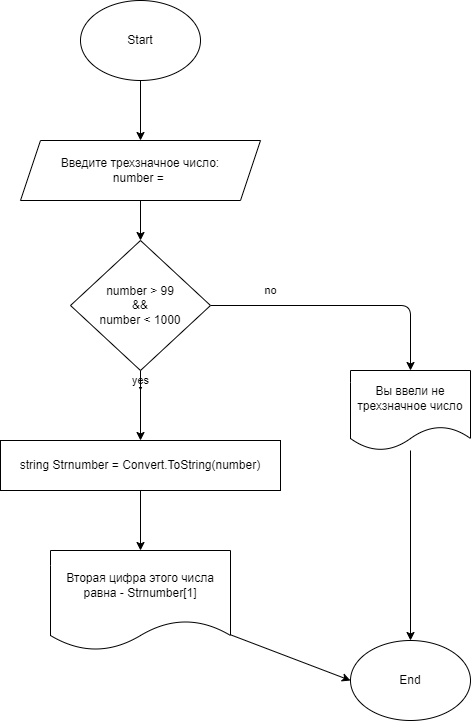

The diagram above was exported from draw.io. Its source (the exported page's mxGraphModel, read from the mxfile embedded in the PNG):
<mxGraphModel dx="2050" dy="813" grid="1" gridSize="10" guides="1" tooltips="1" connect="1" arrows="1" fold="1" page="1" pageScale="1" pageWidth="827" pageHeight="1169" math="0" shadow="0">
  <root>
    <mxCell id="0" />
    <mxCell id="1" parent="0" />
    <mxCell id="4" style="edgeStyle=none;html=1;entryX=0.5;entryY=0;entryDx=0;entryDy=0;" edge="1" parent="1" source="2" target="3">
      <mxGeometry relative="1" as="geometry" />
    </mxCell>
    <mxCell id="2" value="Start" style="ellipse;whiteSpace=wrap;html=1;" vertex="1" parent="1">
      <mxGeometry x="80" y="10" width="120" height="80" as="geometry" />
    </mxCell>
    <mxCell id="6" value="" style="edgeStyle=none;html=1;" edge="1" parent="1" source="3">
      <mxGeometry relative="1" as="geometry">
        <mxPoint x="140" y="250" as="targetPoint" />
      </mxGeometry>
    </mxCell>
    <mxCell id="3" value="Введите трехзначное число:&lt;br&gt;number =&amp;nbsp;" style="shape=parallelogram;perimeter=parallelogramPerimeter;whiteSpace=wrap;html=1;fixedSize=1;" vertex="1" parent="1">
      <mxGeometry x="20" y="150" width="240" height="60" as="geometry" />
    </mxCell>
    <mxCell id="16" style="edgeStyle=none;html=1;" edge="1" parent="1" source="7">
      <mxGeometry relative="1" as="geometry">
        <mxPoint x="140" y="560" as="targetPoint" />
      </mxGeometry>
    </mxCell>
    <mxCell id="7" value="string Strnumber = Convert.ToString(number)" style="whiteSpace=wrap;html=1;" vertex="1" parent="1">
      <mxGeometry y="450" width="280" height="50" as="geometry" />
    </mxCell>
    <mxCell id="10" value="yes" style="edgeStyle=none;html=1;" edge="1" parent="1" source="8">
      <mxGeometry relative="1" as="geometry">
        <mxPoint x="140" y="400" as="targetPoint" />
      </mxGeometry>
    </mxCell>
    <mxCell id="13" value="no" style="edgeStyle=none;html=1;" edge="1" parent="1" source="8">
      <mxGeometry x="-0.5556" y="15" relative="1" as="geometry">
        <mxPoint x="410" y="380" as="targetPoint" />
        <Array as="points">
          <mxPoint x="410" y="315" />
        </Array>
        <mxPoint as="offset" />
      </mxGeometry>
    </mxCell>
    <mxCell id="21" style="edgeStyle=none;html=1;" edge="1" parent="1" source="8">
      <mxGeometry relative="1" as="geometry">
        <mxPoint x="140" y="450" as="targetPoint" />
      </mxGeometry>
    </mxCell>
    <mxCell id="8" value="number &amp;gt; 99&lt;br&gt;&amp;amp;&amp;amp;&lt;br&gt;number &amp;lt; 1000" style="rhombus;whiteSpace=wrap;html=1;" vertex="1" parent="1">
      <mxGeometry x="70" y="250" width="140" height="130" as="geometry" />
    </mxCell>
    <mxCell id="19" style="edgeStyle=none;html=1;entryX=0.5;entryY=0;entryDx=0;entryDy=0;" edge="1" parent="1" source="14" target="20">
      <mxGeometry relative="1" as="geometry">
        <mxPoint x="410" y="650" as="targetPoint" />
      </mxGeometry>
    </mxCell>
    <mxCell id="14" value="Вы ввели не трехзначное число" style="shape=document;whiteSpace=wrap;html=1;boundedLbl=1;" vertex="1" parent="1">
      <mxGeometry x="350" y="380" width="120" height="80" as="geometry" />
    </mxCell>
    <mxCell id="18" style="edgeStyle=none;html=1;entryX=0;entryY=0.5;entryDx=0;entryDy=0;" edge="1" parent="1" source="17" target="20">
      <mxGeometry relative="1" as="geometry">
        <mxPoint x="350" y="680" as="targetPoint" />
      </mxGeometry>
    </mxCell>
    <mxCell id="17" value="Вторая цифра этого числа равна - Strnumber[1]" style="shape=document;whiteSpace=wrap;html=1;boundedLbl=1;" vertex="1" parent="1">
      <mxGeometry x="50" y="560" width="180" height="100" as="geometry" />
    </mxCell>
    <mxCell id="20" value="End" style="ellipse;whiteSpace=wrap;html=1;" vertex="1" parent="1">
      <mxGeometry x="350" y="650" width="120" height="80" as="geometry" />
    </mxCell>
  </root>
</mxGraphModel>